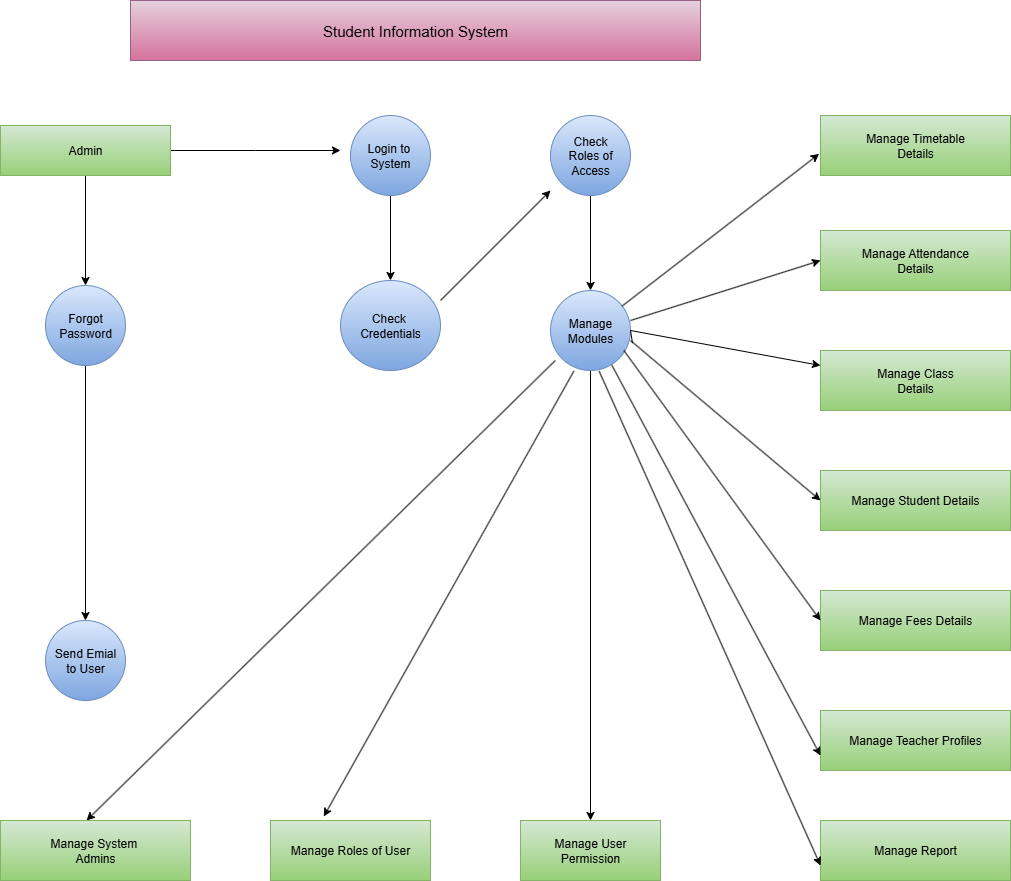

The diagram above was exported from draw.io. Its source (the exported page's mxGraphModel, read from the mxfile embedded in the PNG):
<mxGraphModel dx="1973" dy="596" grid="1" gridSize="10" guides="1" tooltips="1" connect="1" arrows="1" fold="1" page="1" pageScale="1" pageWidth="850" pageHeight="1100" math="0" shadow="0">
  <root>
    <mxCell id="0" />
    <mxCell id="1" parent="0" />
    <mxCell id="6dvWv1q1MYrc0oKOEYZp-1" value="&lt;font style=&quot;font-size: 15px;&quot;&gt;Student Information System&lt;/font&gt;" style="rounded=0;whiteSpace=wrap;html=1;fillColor=#e6d0de;strokeColor=#996185;gradientColor=#d5739d;" parent="1" vertex="1">
      <mxGeometry y="70" width="570" height="60" as="geometry" />
    </mxCell>
    <mxCell id="6dvWv1q1MYrc0oKOEYZp-6" value="" style="edgeStyle=orthogonalEdgeStyle;rounded=0;orthogonalLoop=1;jettySize=auto;html=1;" parent="1" source="6dvWv1q1MYrc0oKOEYZp-3" target="6dvWv1q1MYrc0oKOEYZp-5" edge="1">
      <mxGeometry relative="1" as="geometry" />
    </mxCell>
    <mxCell id="6dvWv1q1MYrc0oKOEYZp-3" value="Login to&amp;nbsp;&lt;div&gt;System&lt;/div&gt;" style="ellipse;whiteSpace=wrap;html=1;rounded=0;fillColor=#dae8fc;gradientColor=#7ea6e0;strokeColor=#6c8ebf;" parent="1" vertex="1">
      <mxGeometry x="220" y="185" width="80" height="80" as="geometry" />
    </mxCell>
    <mxCell id="6dvWv1q1MYrc0oKOEYZp-5" value="Check&amp;nbsp;&lt;div&gt;Credentials&lt;/div&gt;" style="ellipse;whiteSpace=wrap;html=1;rounded=0;fillColor=#dae8fc;gradientColor=#7ea6e0;strokeColor=#6c8ebf;" parent="1" vertex="1">
      <mxGeometry x="210" y="350" width="100" height="90" as="geometry" />
    </mxCell>
    <mxCell id="6dvWv1q1MYrc0oKOEYZp-12" value="" style="edgeStyle=orthogonalEdgeStyle;rounded=0;orthogonalLoop=1;jettySize=auto;html=1;" parent="1" source="6dvWv1q1MYrc0oKOEYZp-7" target="6dvWv1q1MYrc0oKOEYZp-11" edge="1">
      <mxGeometry relative="1" as="geometry" />
    </mxCell>
    <mxCell id="6dvWv1q1MYrc0oKOEYZp-7" value="Forgot&lt;div&gt;Password&lt;/div&gt;" style="ellipse;whiteSpace=wrap;html=1;rounded=0;fillColor=#dae8fc;gradientColor=#7ea6e0;strokeColor=#6c8ebf;" parent="1" vertex="1">
      <mxGeometry x="-85" y="355" width="80" height="80" as="geometry" />
    </mxCell>
    <mxCell id="6dvWv1q1MYrc0oKOEYZp-11" value="Send Emial&lt;div&gt;to User&lt;/div&gt;" style="ellipse;whiteSpace=wrap;html=1;rounded=0;fillColor=#dae8fc;gradientColor=#7ea6e0;strokeColor=#6c8ebf;" parent="1" vertex="1">
      <mxGeometry x="-85" y="690" width="80" height="80" as="geometry" />
    </mxCell>
    <mxCell id="6dvWv1q1MYrc0oKOEYZp-13" value="" style="endArrow=classic;html=1;rounded=0;" parent="1" edge="1">
      <mxGeometry width="50" height="50" relative="1" as="geometry">
        <mxPoint x="310" y="370" as="sourcePoint" />
        <mxPoint x="420" y="260" as="targetPoint" />
      </mxGeometry>
    </mxCell>
    <mxCell id="6dvWv1q1MYrc0oKOEYZp-16" value="" style="edgeStyle=orthogonalEdgeStyle;rounded=0;orthogonalLoop=1;jettySize=auto;html=1;" parent="1" source="6dvWv1q1MYrc0oKOEYZp-14" target="6dvWv1q1MYrc0oKOEYZp-15" edge="1">
      <mxGeometry relative="1" as="geometry" />
    </mxCell>
    <mxCell id="6dvWv1q1MYrc0oKOEYZp-14" value="Check&lt;div&gt;Roles of&lt;/div&gt;&lt;div&gt;Access&lt;/div&gt;" style="ellipse;whiteSpace=wrap;html=1;aspect=fixed;fillColor=#dae8fc;gradientColor=#7ea6e0;strokeColor=#6c8ebf;" parent="1" vertex="1">
      <mxGeometry x="420" y="185" width="80" height="80" as="geometry" />
    </mxCell>
    <mxCell id="6dvWv1q1MYrc0oKOEYZp-18" value="" style="edgeStyle=orthogonalEdgeStyle;rounded=0;orthogonalLoop=1;jettySize=auto;html=1;" parent="1" source="6dvWv1q1MYrc0oKOEYZp-15" target="6dvWv1q1MYrc0oKOEYZp-17" edge="1">
      <mxGeometry relative="1" as="geometry" />
    </mxCell>
    <mxCell id="6dvWv1q1MYrc0oKOEYZp-15" value="Manage&lt;div&gt;Modules&lt;/div&gt;" style="ellipse;whiteSpace=wrap;html=1;fillColor=#dae8fc;gradientColor=#7ea6e0;strokeColor=#6c8ebf;" parent="1" vertex="1">
      <mxGeometry x="420" y="360" width="80" height="80" as="geometry" />
    </mxCell>
    <mxCell id="6dvWv1q1MYrc0oKOEYZp-17" value="Manage User&lt;div&gt;Permission&lt;/div&gt;" style="whiteSpace=wrap;html=1;fillColor=#d5e8d4;gradientColor=#97d077;strokeColor=#82b366;" parent="1" vertex="1">
      <mxGeometry x="390" y="890" width="140" height="60" as="geometry" />
    </mxCell>
    <mxCell id="6dvWv1q1MYrc0oKOEYZp-21" value="" style="endArrow=classic;html=1;rounded=0;exitX=0.292;exitY=1.008;exitDx=0;exitDy=0;exitPerimeter=0;entryX=0.333;entryY=-0.067;entryDx=0;entryDy=0;entryPerimeter=0;" parent="1" source="6dvWv1q1MYrc0oKOEYZp-15" edge="1" target="6dvWv1q1MYrc0oKOEYZp-22">
      <mxGeometry width="50" height="50" relative="1" as="geometry">
        <mxPoint x="383.3600000000001" y="530" as="sourcePoint" />
        <mxPoint x="230" y="768.64" as="targetPoint" />
      </mxGeometry>
    </mxCell>
    <mxCell id="6dvWv1q1MYrc0oKOEYZp-22" value="Manage Roles of User" style="rounded=0;whiteSpace=wrap;html=1;fillColor=#d5e8d4;gradientColor=#97d077;strokeColor=#82b366;" parent="1" vertex="1">
      <mxGeometry x="140" y="890" width="160" height="60" as="geometry" />
    </mxCell>
    <mxCell id="6dvWv1q1MYrc0oKOEYZp-23" value="" style="endArrow=classic;html=1;rounded=0;exitX=0.06;exitY=0.875;exitDx=0;exitDy=0;exitPerimeter=0;entryX=0.453;entryY=0;entryDx=0;entryDy=0;entryPerimeter=0;" parent="1" source="6dvWv1q1MYrc0oKOEYZp-15" target="6dvWv1q1MYrc0oKOEYZp-24" edge="1">
      <mxGeometry width="50" height="50" relative="1" as="geometry">
        <mxPoint x="424.77000000000015" y="416" as="sourcePoint" />
        <mxPoint x="40" y="670" as="targetPoint" />
      </mxGeometry>
    </mxCell>
    <mxCell id="6dvWv1q1MYrc0oKOEYZp-24" value="Manage System&amp;nbsp;&lt;div&gt;Admins&lt;/div&gt;" style="rounded=0;whiteSpace=wrap;html=1;fillColor=#d5e8d4;gradientColor=#97d077;strokeColor=#82b366;" parent="1" vertex="1">
      <mxGeometry x="-130" y="890" width="190" height="60" as="geometry" />
    </mxCell>
    <mxCell id="6dvWv1q1MYrc0oKOEYZp-27" value="" style="edgeStyle=orthogonalEdgeStyle;rounded=0;orthogonalLoop=1;jettySize=auto;html=1;" parent="1" source="6dvWv1q1MYrc0oKOEYZp-26" target="6dvWv1q1MYrc0oKOEYZp-7" edge="1">
      <mxGeometry relative="1" as="geometry" />
    </mxCell>
    <mxCell id="gkbKaE1CoJ-FSM8K_2Pt-15" value="" style="edgeStyle=orthogonalEdgeStyle;rounded=0;orthogonalLoop=1;jettySize=auto;html=1;" edge="1" parent="1" source="6dvWv1q1MYrc0oKOEYZp-26">
      <mxGeometry relative="1" as="geometry">
        <mxPoint x="210" y="220" as="targetPoint" />
      </mxGeometry>
    </mxCell>
    <mxCell id="6dvWv1q1MYrc0oKOEYZp-26" value="Admin" style="rounded=0;whiteSpace=wrap;html=1;fillColor=#d5e8d4;gradientColor=#97d077;strokeColor=#82b366;" parent="1" vertex="1">
      <mxGeometry x="-130" y="195" width="170" height="50" as="geometry" />
    </mxCell>
    <mxCell id="6dvWv1q1MYrc0oKOEYZp-28" value="" style="endArrow=classic;html=1;rounded=0;entryX=-0.007;entryY=0.639;entryDx=0;entryDy=0;entryPerimeter=0;" parent="1" source="6dvWv1q1MYrc0oKOEYZp-15" edge="1" target="gkbKaE1CoJ-FSM8K_2Pt-1">
      <mxGeometry width="50" height="50" relative="1" as="geometry">
        <mxPoint x="600" y="380" as="sourcePoint" />
        <mxPoint x="680" y="230" as="targetPoint" />
        <Array as="points" />
      </mxGeometry>
    </mxCell>
    <mxCell id="gkbKaE1CoJ-FSM8K_2Pt-1" value="Manage Timetable&lt;div&gt;Details&lt;/div&gt;" style="rounded=0;whiteSpace=wrap;html=1;fillColor=#d5e8d4;gradientColor=#97d077;strokeColor=#82b366;" vertex="1" parent="1">
      <mxGeometry x="690" y="185" width="190" height="60" as="geometry" />
    </mxCell>
    <mxCell id="gkbKaE1CoJ-FSM8K_2Pt-2" value="Manage Attendance&lt;div&gt;Details&lt;/div&gt;" style="rounded=0;whiteSpace=wrap;html=1;fillColor=#d5e8d4;gradientColor=#97d077;strokeColor=#82b366;" vertex="1" parent="1">
      <mxGeometry x="690" y="300" width="190" height="60" as="geometry" />
    </mxCell>
    <mxCell id="gkbKaE1CoJ-FSM8K_2Pt-3" value="Manage Class&lt;div&gt;Details&lt;/div&gt;" style="rounded=0;whiteSpace=wrap;html=1;fillColor=#d5e8d4;gradientColor=#97d077;strokeColor=#82b366;" vertex="1" parent="1">
      <mxGeometry x="690" y="420" width="190" height="60" as="geometry" />
    </mxCell>
    <mxCell id="gkbKaE1CoJ-FSM8K_2Pt-4" value="Manage Student Details" style="rounded=0;whiteSpace=wrap;html=1;fillColor=#d5e8d4;gradientColor=#97d077;strokeColor=#82b366;" vertex="1" parent="1">
      <mxGeometry x="690" y="540" width="190" height="60" as="geometry" />
    </mxCell>
    <mxCell id="gkbKaE1CoJ-FSM8K_2Pt-5" value="Manage Fees Details" style="rounded=0;whiteSpace=wrap;html=1;fillColor=#d5e8d4;gradientColor=#97d077;strokeColor=#82b366;" vertex="1" parent="1">
      <mxGeometry x="690" y="660" width="190" height="60" as="geometry" />
    </mxCell>
    <mxCell id="gkbKaE1CoJ-FSM8K_2Pt-6" value="Manage Teacher Profiles" style="rounded=0;whiteSpace=wrap;html=1;fillColor=#d5e8d4;gradientColor=#97d077;strokeColor=#82b366;" vertex="1" parent="1">
      <mxGeometry x="690" y="780" width="190" height="60" as="geometry" />
    </mxCell>
    <mxCell id="gkbKaE1CoJ-FSM8K_2Pt-7" value="Manage Report" style="rounded=0;whiteSpace=wrap;html=1;fillColor=#d5e8d4;gradientColor=#97d077;strokeColor=#82b366;" vertex="1" parent="1">
      <mxGeometry x="690" y="890" width="190" height="60" as="geometry" />
    </mxCell>
    <mxCell id="gkbKaE1CoJ-FSM8K_2Pt-8" value="" style="endArrow=classic;html=1;rounded=0;exitX=1;exitY=0.375;exitDx=0;exitDy=0;exitPerimeter=0;entryX=0;entryY=0.5;entryDx=0;entryDy=0;" edge="1" parent="1" source="6dvWv1q1MYrc0oKOEYZp-15" target="gkbKaE1CoJ-FSM8K_2Pt-2">
      <mxGeometry width="50" height="50" relative="1" as="geometry">
        <mxPoint x="660" y="420" as="sourcePoint" />
        <mxPoint x="680" y="330" as="targetPoint" />
      </mxGeometry>
    </mxCell>
    <mxCell id="gkbKaE1CoJ-FSM8K_2Pt-9" value="" style="endArrow=classic;html=1;rounded=0;exitX=1.025;exitY=0.658;exitDx=0;exitDy=0;exitPerimeter=0;" edge="1" parent="1" source="6dvWv1q1MYrc0oKOEYZp-15">
      <mxGeometry width="50" height="50" relative="1" as="geometry">
        <mxPoint x="500" y="420" as="sourcePoint" />
        <mxPoint x="690" y="435" as="targetPoint" />
        <Array as="points">
          <mxPoint x="500" y="400" />
        </Array>
      </mxGeometry>
    </mxCell>
    <mxCell id="gkbKaE1CoJ-FSM8K_2Pt-10" value="" style="endArrow=classic;html=1;rounded=0;entryX=0;entryY=0.5;entryDx=0;entryDy=0;" edge="1" parent="1" target="gkbKaE1CoJ-FSM8K_2Pt-4">
      <mxGeometry width="50" height="50" relative="1" as="geometry">
        <mxPoint x="500" y="410" as="sourcePoint" />
        <mxPoint x="680" y="570" as="targetPoint" />
      </mxGeometry>
    </mxCell>
    <mxCell id="gkbKaE1CoJ-FSM8K_2Pt-11" value="" style="endArrow=classic;html=1;rounded=0;entryX=0;entryY=0.5;entryDx=0;entryDy=0;exitX=0.917;exitY=0.75;exitDx=0;exitDy=0;exitPerimeter=0;" edge="1" parent="1" source="6dvWv1q1MYrc0oKOEYZp-15" target="gkbKaE1CoJ-FSM8K_2Pt-5">
      <mxGeometry width="50" height="50" relative="1" as="geometry">
        <mxPoint x="470" y="450" as="sourcePoint" />
        <mxPoint x="710" y="550" as="targetPoint" />
      </mxGeometry>
    </mxCell>
    <mxCell id="gkbKaE1CoJ-FSM8K_2Pt-12" value="" style="endArrow=classic;html=1;rounded=0;exitX=0.767;exitY=0.933;exitDx=0;exitDy=0;exitPerimeter=0;entryX=0;entryY=0.75;entryDx=0;entryDy=0;" edge="1" parent="1" source="6dvWv1q1MYrc0oKOEYZp-15" target="gkbKaE1CoJ-FSM8K_2Pt-6">
      <mxGeometry width="50" height="50" relative="1" as="geometry">
        <mxPoint x="520" y="690" as="sourcePoint" />
        <mxPoint x="570" y="640" as="targetPoint" />
      </mxGeometry>
    </mxCell>
    <mxCell id="gkbKaE1CoJ-FSM8K_2Pt-13" value="" style="endArrow=classic;html=1;rounded=0;entryX=0;entryY=0.75;entryDx=0;entryDy=0;exitX=0.608;exitY=1.008;exitDx=0;exitDy=0;exitPerimeter=0;" edge="1" parent="1" source="6dvWv1q1MYrc0oKOEYZp-15" target="gkbKaE1CoJ-FSM8K_2Pt-7">
      <mxGeometry width="50" height="50" relative="1" as="geometry">
        <mxPoint x="460" y="450" as="sourcePoint" />
        <mxPoint x="570" y="650" as="targetPoint" />
      </mxGeometry>
    </mxCell>
  </root>
</mxGraphModel>